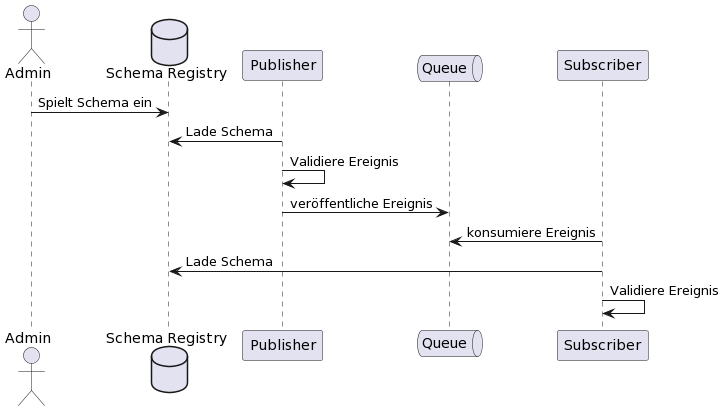

The diagram above was rendered by PlantUML. Its source (embedded in the PNG):
@startuml
actor       Admin       as nutzer
database "Schema Registry" as schemaregistry
participant Publisher as publisher
queue       Queue       as queue
participant Subscriber as subscriber

nutzer -> schemaregistry : Spielt Schema ein 

publisher -> schemaregistry : Lade Schema
publisher -> publisher : Validiere Ereignis
publisher -> queue : veröffentliche Ereignis

subscriber -> queue : konsumiere Ereignis

subscriber -> schemaregistry : Lade Schema
subscriber -> subscriber : Validiere Ereignis
@enduml